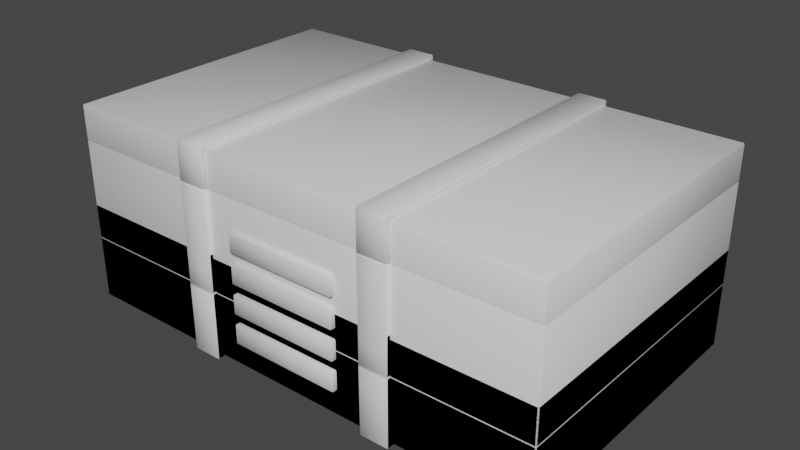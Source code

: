 # Source: AmmoContainer.blend  (saved by Blender 2.91.10; exported with 4.5.12 LTS)
import bpy
from mathutils import Matrix  # noqa: F401  (used for matrix-valued properties, if any)

bpy.ops.wm.read_factory_settings(use_empty=True)
scene = bpy.context.scene
scene.name = 'Scene'

# ---- collections
col_collection = bpy.data.collections.new('Collection'); scene.collection.children.link(col_collection)

# ---- materials (node trees are filled in below, after node groups)
mat_material = bpy.data.materials.new('Material')
mat_material.alpha_threshold = 0.0
mat_material.use_transparent_shadow = False
mat_material.line_color = (0.0, 0.0, 0.0, 1.0)

# ---- material node trees
mat_material.use_nodes = True; mat_material.node_tree.nodes.clear()
_N = mat_material.node_tree.nodes; _L = mat_material.node_tree.links
n0 = _N.new('ShaderNodeOutputMaterial'); n0.name = 'Material Output'; n0.location = (300, 300)
n1 = _N.new('ShaderNodeBsdfPrincipled'); n1.name = 'Principled BSDF'; n1.location = (10, 300)
n1.distribution = 'GGX'
n1.subsurface_method = 'BURLEY'
n1.inputs[2].default_value = 0.4
n1.inputs[3].default_value = 1.45
n1.inputs[27].default_value = (0.0, 0.0, 0.0, 1.0)
n1.inputs[28].default_value = 1.0
_L.new(n1.outputs[0], n0.inputs[0])
n0.is_active_output = True

# ---- world
world_world = bpy.data.worlds.new('World'); scene.world = world_world
world_world.use_nodes = True; world_world.node_tree.nodes.clear()
_N = world_world.node_tree.nodes; _L = world_world.node_tree.links
n0 = _N.new('ShaderNodeOutputWorld'); n0.name = 'World Output'; n0.location = (300, 300)
n1 = _N.new('ShaderNodeBackground'); n1.name = 'Background'; n1.location = (10, 300)
n1.inputs[0].default_value = (0.05088, 0.05088, 0.05088, 1.0)
_L.new(n1.outputs[0], n0.inputs[0])
n0.is_active_output = True
world_world.color = (0.05088, 0.05088, 0.05088)
world_world.use_sun_shadow = False
world_world.sun_shadow_jitter_overblur = 0.0

# ---- meshes
me_cube = bpy.data.meshes.new('Cube')
me_cube.from_pydata([(2.5, 1.5, 0.0), (2.5, -1.5, 0.0), (-2.5, 1.5, 0.0), (-2.5, -1.5, 0.0), (2.5, 1.5, 1.65), (-2.5, -1.5, 1.65), (2.5, -1.5, 1.65), (-2.5, 1.5, 1.65), (1.15, 1.542, -0.04243), (0.85, 1.542, -0.04243), (-0.85, 1.542, -0.04243), (-1.15, 1.542, -0.04243), (-1.15, -1.542, -0.04243), (-0.85, -1.542, -0.04243), (0.85, -1.542, -0.04243), (1.15, -1.542, -0.04243), (-1.15, 1.545, 1.65), (-0.85, 1.545, 1.65), (0.85, 1.545, 1.65), (1.15, 1.545, 1.65), (1.15, -1.545, 1.65), (0.85, -1.545, 1.65), (-0.85, -1.545, 1.65), (-1.15, -1.545, 1.65), (1.15, 1.5, 0.0), (0.85, 1.5, 0.0), (-0.85, 1.5, 0.0), (-1.15, 1.5, 0.0), (-1.15, -1.5, 0.0), (-0.85, -1.5, 0.0), (0.85, -1.5, 0.0), (1.15, -1.5, 0.0), (-1.15, 1.5, 1.65), (-0.85, 1.5, 1.65), (0.85, 1.5, 1.65), (1.15, 1.5, 1.65), (1.15, -1.5, 1.65), (0.85, -1.5, 1.65), (-0.85, -1.5, 1.65), (-1.15, -1.5, 1.65), (1.15, -1.542, 2.042), (0.85, -1.542, 2.042), (-0.85, -1.542, 2.042), (-1.15, -1.542, 2.042), (-1.15, 1.542, 2.042), (-0.85, 1.542, 2.042), (0.85, 1.542, 2.042), (1.15, 1.542, 2.042), (-1.15, 1.545, 1.65), (-0.85, 1.545, 1.65), (0.85, 1.545, 1.65), (1.15, 1.545, 1.65), (1.15, -1.545, 1.65), (0.85, -1.545, 1.65), (-0.85, -1.545, 1.65), (-1.15, -1.545, 1.65), (1.15, -1.5, 2.0), (0.85, -1.5, 2.0), (-0.85, -1.5, 2.0), (-1.15, -1.5, 2.0), (-1.15, 1.5, 2.0), (-0.85, 1.5, 2.0), (0.85, 1.5, 2.0), (1.15, 1.5, 2.0), (-1.15, 1.5, 1.65), (-0.85, 1.5, 1.65), (0.85, 1.5, 1.65), (1.15, 1.5, 1.65), (1.15, -1.5, 1.65), (0.85, -1.5, 1.65), (-0.85, -1.5, 1.65), (-1.15, -1.5, 1.65), (2.5, 1.5, 2.0), (2.5, -1.5, 2.0), (-2.5, 1.5, 2.0), (-2.5, -1.5, 2.0), (2.5, 1.5, 1.65), (-2.5, -1.5, 1.65), (2.5, -1.5, 1.65), (-2.5, 1.5, 1.65), (-0.575, -1.55, 0.25), (-0.575, -1.55, 0.45), (-0.575, -1.45, 0.25), (-0.575, -1.45, 0.45), (0.575, -1.55, 0.25), (0.575, -1.55, 0.45), (0.575, -1.45, 0.25), (0.575, -1.45, 0.45), (-0.575, -1.55, 0.55), (-0.575, -1.55, 0.75), (-0.575, -1.45, 0.55), (-0.575, -1.45, 0.75), (0.575, -1.55, 0.55), (0.575, -1.55, 0.75), (0.575, -1.45, 0.55), (0.575, -1.45, 0.75), (-0.575, -1.55, 0.85), (-0.575, -1.55, 1.05), (-0.575, -1.45, 0.85), (-0.575, -1.45, 1.05), (0.575, -1.55, 0.85), (0.575, -1.55, 1.05), (0.575, -1.45, 0.85), (0.575, -1.45, 1.05), (-0.575, -1.55, 1.15), (-0.575, -1.55, 1.35), (-0.575, -1.45, 1.15), (-0.575, -1.45, 1.35), (0.575, -1.55, 1.15), (0.575, -1.55, 1.35), (0.575, -1.45, 1.15), (0.575, -1.45, 1.35), (2.358, 1.415, 1.65), (-2.358, -1.415, 1.65), (2.358, -1.415, 1.65), (-2.358, 1.415, 1.65)], [], [(0, 4, 6, 1), (3, 5, 7, 2), (6, 5, 3, 1), (7, 4, 0, 2), (2, 0, 1, 3), (15, 20, 21, 14), (13, 22, 23, 12), (11, 16, 17, 10), (9, 18, 19, 8), (11, 10, 13, 12), (9, 8, 15, 14), (17, 16, 32, 33), (19, 18, 34, 35), (21, 20, 36, 37), (23, 22, 38, 39), (20, 15, 31, 36), (14, 21, 37, 30), (22, 13, 29, 38), (12, 23, 39, 28), (16, 11, 27, 32), (10, 17, 33, 26), (18, 9, 25, 34), (8, 19, 35, 24), (11, 12, 28, 27), (13, 10, 26, 29), (9, 14, 30, 25), (15, 8, 24, 31), (48, 44, 45, 49), (50, 46, 47, 51), (52, 40, 41, 53), (54, 42, 43, 55), (47, 46, 41, 40), (45, 44, 43, 42), (48, 49, 65, 64), (50, 51, 67, 66), (52, 53, 69, 68), (54, 55, 71, 70), (44, 48, 64, 60), (49, 45, 61, 65), (46, 50, 66, 62), (51, 47, 63, 67), (40, 52, 68, 56), (53, 41, 57, 69), (42, 54, 70, 58), (55, 43, 59, 71), (47, 40, 56, 63), (41, 46, 62, 57), (45, 42, 58, 61), (43, 44, 60, 59), (77, 75, 74, 79), (76, 72, 73, 78), (74, 72, 76, 79), (73, 75, 77, 78), (72, 74, 75, 73), (80, 81, 83, 82), (86, 87, 85, 84), (84, 85, 81, 80), (82, 86, 84, 80), (87, 83, 81, 85), (88, 89, 91, 90), (94, 95, 93, 92), (92, 93, 89, 88), (90, 94, 92, 88), (95, 91, 89, 93), (96, 97, 99, 98), (102, 103, 101, 100), (100, 101, 97, 96), (98, 102, 100, 96), (103, 99, 97, 101), (104, 105, 107, 106), (110, 111, 109, 108), (108, 109, 105, 104), (106, 110, 108, 104), (111, 107, 105, 109), (7, 5, 113, 115), (4, 7, 115, 112), (6, 4, 112, 114), (5, 6, 114, 113)])
me_cube.polygons.foreach_set('use_smooth', [True] * 78)
_uv = me_cube.uv_layers.new(name='UVMap')
_uv.uv.foreach_set('vector', [0.375, 0.5, 0.5812, 0.5, 0.5812, 0.75, 0.375, 0.75, 0.375, 0.0, 0.5813, 0.0, 0.5812, 0.25, 0.375, 0.25, 0.5812, 0.75, 0.5813, 1.0, 0.375, 1.0, 0.375, 0.75, 0.5812, 0.25, 0.5812, 0.5, 0.375, 0.5, 0.375, 0.25, 0.125, 0.5, 0.375, 0.5, 0.375, 0.75, 0.125, 0.75, 0.375, 0.8, 0.5812, 0.8, 0.5812, 0.85, 0.375, 0.85, 0.375, 0.9, 0.5812, 0.9, 0.5812, 0.95, 0.375, 0.95, 0.375, 0.3, 0.5812, 0.3, 0.5812, 0.35, 0.375, 0.35, 0.375, 0.4, 0.5812, 0.4, 0.5812, 0.45, 0.375, 0.45, 0.175, 0.5, 0.225, 0.5, 0.225, 0.75, 0.175, 0.75, 0.275, 0.5, 0.325, 0.5, 0.325, 0.75, 0.275, 0.75, 0.5812, 0.35, 0.5812, 0.3, 0.5812, 0.3, 0.5812, 0.35, 0.5812, 0.45, 0.5812, 0.4, 0.5812, 0.4, 0.5812, 0.45, 0.5812, 0.85, 0.5812, 0.8, 0.5812, 0.8, 0.5812, 0.85, 0.5812, 0.95, 0.5812, 0.9, 0.5812, 0.9, 0.5812, 0.95, 0.5812, 0.8, 0.375, 0.8, 0.375, 0.8, 0.5812, 0.8, 0.375, 0.85, 0.5812, 0.85, 0.5812, 0.85, 0.375, 0.85, 0.5812, 0.9, 0.375, 0.9, 0.375, 0.9, 0.5812, 0.9, 0.375, 0.95, 0.5812, 0.95, 0.5812, 0.95, 0.375, 0.95, 0.5812, 0.3, 0.375, 0.3, 0.375, 0.3, 0.5812, 0.3, 0.375, 0.35, 0.5812, 0.35, 0.5812, 0.35, 0.375, 0.35, 0.5812, 0.4, 0.375, 0.4, 0.375, 0.4, 0.5812, 0.4, 0.375, 0.45, 0.5812, 0.45, 0.5812, 0.45, 0.375, 0.45, 0.175, 0.5, 0.175, 0.75, 0.175, 0.75, 0.175, 0.5, 0.225, 0.75, 0.225, 0.5, 0.225, 0.5, 0.225, 0.75, 0.275, 0.5, 0.275, 0.75, 0.275, 0.75, 0.275, 0.5, 0.325, 0.75, 0.325, 0.5, 0.325, 0.5, 0.325, 0.75, 0.5812, 0.3, 0.625, 0.3, 0.625, 0.35, 0.5812, 0.35, 0.5812, 0.4, 0.625, 0.4, 0.625, 0.45, 0.5812, 0.45, 0.5812, 0.8, 0.625, 0.8, 0.625, 0.85, 0.5812, 0.85, 0.5812, 0.9, 0.625, 0.9, 0.625, 0.95, 0.5812, 0.95, 0.675, 0.5, 0.725, 0.5, 0.725, 0.75, 0.675, 0.75, 0.775, 0.5, 0.825, 0.5, 0.825, 0.75, 0.775, 0.75, 0.5812, 0.3, 0.5812, 0.35, 0.5812, 0.35, 0.5812, 0.3, 0.5812, 0.4, 0.5812, 0.45, 0.5812, 0.45, 0.5812, 0.4, 0.5812, 0.8, 0.5812, 0.85, 0.5812, 0.85, 0.5812, 0.8, 0.5812, 0.9, 0.5812, 0.95, 0.5812, 0.95, 0.5812, 0.9, 0.625, 0.3, 0.5812, 0.3, 0.5812, 0.3, 0.625, 0.3, 0.5812, 0.35, 0.625, 0.35, 0.625, 0.35, 0.5812, 0.35, 0.625, 0.4, 0.5812, 0.4, 0.5812, 0.4, 0.625, 0.4, 0.5812, 0.45, 0.625, 0.45, 0.625, 0.45, 0.5812, 0.45, 0.625, 0.8, 0.5812, 0.8, 0.5812, 0.8, 0.625, 0.8, 0.5812, 0.85, 0.625, 0.85, 0.625, 0.85, 0.5812, 0.85, 0.625, 0.9, 0.5812, 0.9, 0.5812, 0.9, 0.625, 0.9, 0.5812, 0.95, 0.625, 0.95, 0.625, 0.95, 0.5812, 0.95, 0.675, 0.5, 0.675, 0.75, 0.675, 0.75, 0.675, 0.5, 0.725, 0.75, 0.725, 0.5, 0.725, 0.5, 0.725, 0.75, 0.775, 0.5, 0.775, 0.75, 0.775, 0.75, 0.775, 0.5, 0.825, 0.75, 0.825, 0.5, 0.825, 0.5, 0.825, 0.75, 0.5813, 0.0, 0.625, 0.0, 0.625, 0.25, 0.5812, 0.25, 0.5812, 0.5, 0.625, 0.5, 0.625, 0.75, 0.5812, 0.75, 0.625, 0.25, 0.625, 0.5, 0.5812, 0.5, 0.5812, 0.25, 0.625, 0.75, 0.625, 1.0, 0.5813, 1.0, 0.5812, 0.75, 0.625, 0.5, 0.875, 0.5, 0.875, 0.75, 0.625, 0.75, 0.375, 0.0, 0.625, 0.0, 0.625, 0.25, 0.375, 0.25, 0.375, 0.5, 0.625, 0.5, 0.625, 0.75, 0.375, 0.75, 0.375, 0.75, 0.625, 0.75, 0.625, 1.0, 0.375, 1.0, 0.125, 0.5, 0.375, 0.5, 0.375, 0.75, 0.125, 0.75, 0.625, 0.5, 0.875, 0.5, 0.875, 0.75, 0.625, 0.75, 0.375, 0.0, 0.625, 0.0, 0.625, 0.25, 0.375, 0.25, 0.375, 0.5, 0.625, 0.5, 0.625, 0.75, 0.375, 0.75, 0.375, 0.75, 0.625, 0.75, 0.625, 1.0, 0.375, 1.0, 0.125, 0.5, 0.375, 0.5, 0.375, 0.75, 0.125, 0.75, 0.625, 0.5, 0.875, 0.5, 0.875, 0.75, 0.625, 0.75, 0.375, 0.0, 0.625, 0.0, 0.625, 0.25, 0.375, 0.25, 0.375, 0.5, 0.625, 0.5, 0.625, 0.75, 0.375, 0.75, 0.375, 0.75, 0.625, 0.75, 0.625, 1.0, 0.375, 1.0, 0.125, 0.5, 0.375, 0.5, 0.375, 0.75, 0.125, 0.75, 0.625, 0.5, 0.875, 0.5, 0.875, 0.75, 0.625, 0.75, 0.375, 0.0, 0.625, 0.0, 0.625, 0.25, 0.375, 0.25, 0.375, 0.5, 0.625, 0.5, 0.625, 0.75, 0.375, 0.75, 0.375, 0.75, 0.625, 0.75, 0.625, 1.0, 0.375, 1.0, 0.125, 0.5, 0.375, 0.5, 0.375, 0.75, 0.125, 0.75, 0.625, 0.5, 0.875, 0.5, 0.875, 0.75, 0.625, 0.75, 0.5812, 0.25, 0.5813, 0.0, 0.5813, 0.0, 0.5812, 0.25, 0.5812, 0.5, 0.5812, 0.25, 0.5812, 0.25, 0.5812, 0.5, 0.5812, 0.75, 0.5812, 0.5, 0.5812, 0.5, 0.5812, 0.75, 0.5813, 1.0, 0.5812, 0.75, 0.5812, 0.75, 0.5813, 1.0])
me_cube.materials.append(mat_material)
me_cube.use_remesh_preserve_volume = False
me_cube.use_remesh_preserve_attributes = False
me_cube.use_mirror_vertex_groups = False
me_cube.update()
me_cube_007 = bpy.data.meshes.new('Cube.007')
me_cube_007.from_pydata([(2.5, 1.5, 0.0), (2.5, -1.5, 0.0), (-2.5, 1.5, 0.0), (-2.5, -1.5, 0.0), (2.5, 1.5, 0.6459), (-2.5, -1.5, 0.6459), (2.5, -1.5, 0.6459), (-2.5, 1.5, 0.6459), (1.15, 1.542, -0.04243), (0.85, 1.542, -0.04243), (-0.85, 1.542, -0.04243), (-1.15, 1.542, -0.04243), (-1.15, -1.542, -0.04243), (-0.85, -1.542, -0.04243), (0.85, -1.542, -0.04243), (1.15, -1.542, -0.04243), (-1.15, 1.545, 0.6459), (-0.85, 1.545, 0.6459), (0.85, 1.545, 0.6459), (1.15, 1.545, 0.6459), (1.15, -1.545, 0.6459), (0.85, -1.545, 0.6459), (-0.85, -1.545, 0.6459), (-1.15, -1.545, 0.6459), (1.15, 1.5, 0.0), (0.85, 1.5, 0.0), (-0.85, 1.5, 0.0), (-1.15, 1.5, 0.0), (-1.15, -1.5, 0.0), (-0.85, -1.5, 0.0), (0.85, -1.5, 0.0), (1.15, -1.5, 0.0), (-1.15, 1.5, 0.6459), (-0.85, 1.5, 0.6459), (0.85, 1.5, 0.6459), (1.15, 1.5, 0.6459), (1.15, -1.5, 0.6459), (0.85, -1.5, 0.6459), (-0.85, -1.5, 0.6459), (-1.15, -1.5, 0.6459), (1.15, -1.542, 1.038), (0.85, -1.542, 1.038), (-0.85, -1.542, 1.038), (-1.15, -1.542, 1.038), (-1.15, 1.542, 1.038), (-0.85, 1.542, 1.038), (0.85, 1.542, 1.038), (1.15, 1.542, 1.038), (-1.15, 1.545, 0.6459), (-0.85, 1.545, 0.6459), (0.85, 1.545, 0.6459), (1.15, 1.545, 0.6459), (1.15, -1.545, 0.6459), (0.85, -1.545, 0.6459), (-0.85, -1.545, 0.6459), (-1.15, -1.545, 0.6459), (1.15, -1.5, 0.9959), (0.85, -1.5, 0.9959), (-0.85, -1.5, 0.9959), (-1.15, -1.5, 0.9959), (-1.15, 1.5, 0.9959), (-0.85, 1.5, 0.9959), (0.85, 1.5, 0.9959), (1.15, 1.5, 0.9959), (-1.15, 1.5, 0.6459), (-0.85, 1.5, 0.6459), (0.85, 1.5, 0.6459), (1.15, 1.5, 0.6459), (1.15, -1.5, 0.6459), (0.85, -1.5, 0.6459), (-0.85, -1.5, 0.6459), (-1.15, -1.5, 0.6459), (2.5, 1.5, 0.9959), (2.5, -1.5, 0.9959), (-2.5, 1.5, 0.9959), (-2.5, -1.5, 0.9959), (2.5, 1.5, 0.6459), (-2.5, -1.5, 0.6459), (2.5, -1.5, 0.6459), (-2.5, 1.5, 0.6459), (2.358, 1.415, 0.6459), (-2.358, -1.415, 0.6459), (2.358, -1.415, 0.6459), (-2.358, 1.415, 0.6459)], [], [(0, 4, 6, 1), (3, 5, 7, 2), (6, 5, 3, 1), (7, 4, 0, 2), (2, 0, 1, 3), (15, 20, 21, 14), (13, 22, 23, 12), (11, 16, 17, 10), (9, 18, 19, 8), (11, 10, 13, 12), (9, 8, 15, 14), (17, 16, 32, 33), (19, 18, 34, 35), (21, 20, 36, 37), (23, 22, 38, 39), (20, 15, 31, 36), (14, 21, 37, 30), (22, 13, 29, 38), (12, 23, 39, 28), (16, 11, 27, 32), (10, 17, 33, 26), (18, 9, 25, 34), (8, 19, 35, 24), (11, 12, 28, 27), (13, 10, 26, 29), (9, 14, 30, 25), (15, 8, 24, 31), (48, 44, 45, 49), (50, 46, 47, 51), (52, 40, 41, 53), (54, 42, 43, 55), (47, 46, 41, 40), (45, 44, 43, 42), (48, 49, 65, 64), (50, 51, 67, 66), (52, 53, 69, 68), (54, 55, 71, 70), (44, 48, 64, 60), (49, 45, 61, 65), (46, 50, 66, 62), (51, 47, 63, 67), (40, 52, 68, 56), (53, 41, 57, 69), (42, 54, 70, 58), (55, 43, 59, 71), (47, 40, 56, 63), (41, 46, 62, 57), (45, 42, 58, 61), (43, 44, 60, 59), (77, 75, 74, 79), (76, 72, 73, 78), (74, 72, 76, 79), (73, 75, 77, 78), (72, 74, 75, 73), (7, 5, 81, 83), (4, 7, 83, 80), (6, 4, 80, 82), (5, 6, 82, 81)])
me_cube_007.polygons.foreach_set('use_smooth', [True] * 58)
_uv = me_cube_007.uv_layers.new(name='UVMap')
_uv.uv.foreach_set('vector', [0.375, 0.5, 0.5812, 0.5, 0.5812, 0.75, 0.375, 0.75, 0.375, 0.0, 0.5813, 0.0, 0.5812, 0.25, 0.375, 0.25, 0.5812, 0.75, 0.5813, 1.0, 0.375, 1.0, 0.375, 0.75, 0.5812, 0.25, 0.5812, 0.5, 0.375, 0.5, 0.375, 0.25, 0.125, 0.5, 0.375, 0.5, 0.375, 0.75, 0.125, 0.75, 0.375, 0.8, 0.5812, 0.8, 0.5812, 0.85, 0.375, 0.85, 0.375, 0.9, 0.5812, 0.9, 0.5812, 0.95, 0.375, 0.95, 0.375, 0.3, 0.5812, 0.3, 0.5812, 0.35, 0.375, 0.35, 0.375, 0.4, 0.5812, 0.4, 0.5812, 0.45, 0.375, 0.45, 0.175, 0.5, 0.225, 0.5, 0.225, 0.75, 0.175, 0.75, 0.275, 0.5, 0.325, 0.5, 0.325, 0.75, 0.275, 0.75, 0.5812, 0.35, 0.5812, 0.3, 0.5812, 0.3, 0.5812, 0.35, 0.5812, 0.45, 0.5812, 0.4, 0.5812, 0.4, 0.5812, 0.45, 0.5812, 0.85, 0.5812, 0.8, 0.5812, 0.8, 0.5812, 0.85, 0.5812, 0.95, 0.5812, 0.9, 0.5812, 0.9, 0.5812, 0.95, 0.5812, 0.8, 0.375, 0.8, 0.375, 0.8, 0.5812, 0.8, 0.375, 0.85, 0.5812, 0.85, 0.5812, 0.85, 0.375, 0.85, 0.5812, 0.9, 0.375, 0.9, 0.375, 0.9, 0.5812, 0.9, 0.375, 0.95, 0.5812, 0.95, 0.5812, 0.95, 0.375, 0.95, 0.5812, 0.3, 0.375, 0.3, 0.375, 0.3, 0.5812, 0.3, 0.375, 0.35, 0.5812, 0.35, 0.5812, 0.35, 0.375, 0.35, 0.5812, 0.4, 0.375, 0.4, 0.375, 0.4, 0.5812, 0.4, 0.375, 0.45, 0.5812, 0.45, 0.5812, 0.45, 0.375, 0.45, 0.175, 0.5, 0.175, 0.75, 0.175, 0.75, 0.175, 0.5, 0.225, 0.75, 0.225, 0.5, 0.225, 0.5, 0.225, 0.75, 0.275, 0.5, 0.275, 0.75, 0.275, 0.75, 0.275, 0.5, 0.325, 0.75, 0.325, 0.5, 0.325, 0.5, 0.325, 0.75, 0.5812, 0.3, 0.625, 0.3, 0.625, 0.35, 0.5812, 0.35, 0.5812, 0.4, 0.625, 0.4, 0.625, 0.45, 0.5812, 0.45, 0.5812, 0.8, 0.625, 0.8, 0.625, 0.85, 0.5812, 0.85, 0.5812, 0.9, 0.625, 0.9, 0.625, 0.95, 0.5812, 0.95, 0.675, 0.5, 0.725, 0.5, 0.725, 0.75, 0.675, 0.75, 0.775, 0.5, 0.825, 0.5, 0.825, 0.75, 0.775, 0.75, 0.5812, 0.3, 0.5812, 0.35, 0.5812, 0.35, 0.5812, 0.3, 0.5812, 0.4, 0.5812, 0.45, 0.5812, 0.45, 0.5812, 0.4, 0.5812, 0.8, 0.5812, 0.85, 0.5812, 0.85, 0.5812, 0.8, 0.5812, 0.9, 0.5812, 0.95, 0.5812, 0.95, 0.5812, 0.9, 0.625, 0.3, 0.5812, 0.3, 0.5812, 0.3, 0.625, 0.3, 0.5812, 0.35, 0.625, 0.35, 0.625, 0.35, 0.5812, 0.35, 0.625, 0.4, 0.5812, 0.4, 0.5812, 0.4, 0.625, 0.4, 0.5812, 0.45, 0.625, 0.45, 0.625, 0.45, 0.5812, 0.45, 0.625, 0.8, 0.5812, 0.8, 0.5812, 0.8, 0.625, 0.8, 0.5812, 0.85, 0.625, 0.85, 0.625, 0.85, 0.5812, 0.85, 0.625, 0.9, 0.5812, 0.9, 0.5812, 0.9, 0.625, 0.9, 0.5812, 0.95, 0.625, 0.95, 0.625, 0.95, 0.5812, 0.95, 0.675, 0.5, 0.675, 0.75, 0.675, 0.75, 0.675, 0.5, 0.725, 0.75, 0.725, 0.5, 0.725, 0.5, 0.725, 0.75, 0.775, 0.5, 0.775, 0.75, 0.775, 0.75, 0.775, 0.5, 0.825, 0.75, 0.825, 0.5, 0.825, 0.5, 0.825, 0.75, 0.5813, 0.0, 0.625, 0.0, 0.625, 0.25, 0.5812, 0.25, 0.5812, 0.5, 0.625, 0.5, 0.625, 0.75, 0.5812, 0.75, 0.625, 0.25, 0.625, 0.5, 0.5812, 0.5, 0.5812, 0.25, 0.625, 0.75, 0.625, 1.0, 0.5813, 1.0, 0.5812, 0.75, 0.625, 0.5, 0.875, 0.5, 0.875, 0.75, 0.625, 0.75, 0.5812, 0.25, 0.5813, 0.0, 0.5813, 0.0, 0.5812, 0.25, 0.5812, 0.5, 0.5812, 0.25, 0.5812, 0.25, 0.5812, 0.5, 0.5812, 0.75, 0.5812, 0.5, 0.5812, 0.5, 0.5812, 0.75, 0.5813, 1.0, 0.5812, 0.75, 0.5812, 0.75, 0.5813, 1.0])
me_cube_007.materials.append(mat_material)
me_cube_007.use_remesh_preserve_volume = False
me_cube_007.use_remesh_preserve_attributes = False
me_cube_007.use_mirror_vertex_groups = False
me_cube_007.update()

# ---- objects
ob_ammocontainer_1 = bpy.data.objects.new('AmmoContainer_1', me_cube)
ob_ammocontainer_2 = bpy.data.objects.new('AmmoContainer_2', me_cube_007)

# ---- transforms, parenting, visibility, modifiers, constraints
ob_ammocontainer_1.location = (0.0, 0.0, 0.0)
ob_ammocontainer_1.lock_rotations_4d = False
ob_ammocontainer_1.empty_display_type = 'ARROWS'
ob_ammocontainer_1.lineart.crease_threshold = 0.0
_m = ob_ammocontainer_1.modifiers.new('Bevel', 'BEVEL')
_m.width = 0.01
_m.width_pct = 0.01
ob_ammocontainer_2.location = (0.0, 0.0, 0.0)
ob_ammocontainer_2.lock_rotations_4d = False
ob_ammocontainer_2.empty_display_type = 'ARROWS'
ob_ammocontainer_2.lineart.crease_threshold = 0.0
_m = ob_ammocontainer_2.modifiers.new('Bevel', 'BEVEL')
_m.width = 0.01
_m.width_pct = 0.01

# ---- collection membership
col_collection.objects.link(ob_ammocontainer_1)
col_collection.objects.link(ob_ammocontainer_2)

# ---- scene / render settings (as saved in the file)
scene.frame_start = 1; scene.frame_end = 250; scene.frame_set(61)
scene.render.engine = 'BLENDER_EEVEE_NEXT'
scene.cycles.use_denoising = False
scene.cycles.samples = 128
scene.cycles.sampling_pattern = 'TABULATED_SOBOL'
scene.cycles.use_adaptive_sampling = False
scene.cycles.use_light_tree = False
scene.view_settings.view_transform = 'Filmic'
bpy.context.view_layer.update()

# ---- added for rendering (the .blend has no active camera and no usable light): camera, sun
cam_auto = bpy.data.cameras.new('AutoCamera')
cam_auto.lens = 50.0
cam_auto.sensor_width = 36.0
cam_auto.clip_end = 1000.0
ob_auto_camera = bpy.data.objects.new('AutoCamera', cam_auto)
scene.collection.objects.link(ob_auto_camera)
ob_auto_camera.location = (5.77233, -6.92911, 5.61786)
ob_auto_camera.rotation_euler = (1.09748, -7.21219e-08, 0.694738)
scene.camera = ob_auto_camera
light_auto_sun = bpy.data.lights.new('AutoSun', 'SUN')
light_auto_sun.energy = 3.0
light_auto_sun.angle = 0.0523599
ob_auto_sun = bpy.data.objects.new('AutoSun', light_auto_sun)
scene.collection.objects.link(ob_auto_sun)
ob_auto_sun.rotation_euler = (0.872665, 0.174533, 0.523599)
bpy.context.view_layer.update()

